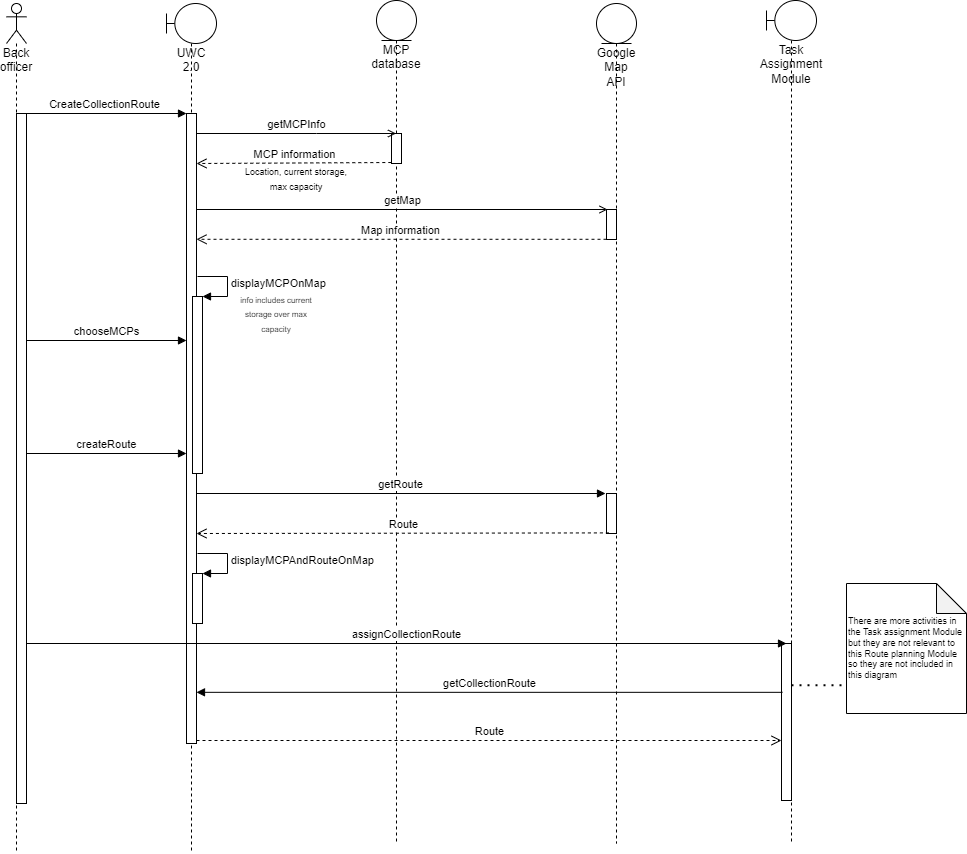

The diagram above was exported from draw.io. Its source (the exported page's mxGraphModel, read from the mxfile embedded in the PNG):
<mxGraphModel dx="1424" dy="783" grid="1" gridSize="10" guides="1" tooltips="1" connect="1" arrows="1" fold="1" page="1" pageScale="1" pageWidth="1169" pageHeight="1654" math="0" shadow="0">
  <root>
    <mxCell id="0" />
    <mxCell id="1" parent="0" />
    <mxCell id="BIae6rZkXRSxjIcygUxG-4" value="Back officer" style="shape=umlLifeline;participant=umlActor;perimeter=lifelinePerimeter;whiteSpace=wrap;html=1;container=1;collapsible=0;recursiveResize=0;verticalAlign=top;spacingTop=36;outlineConnect=0;" parent="1" vertex="1">
      <mxGeometry x="90" y="80" width="20" height="850" as="geometry" />
    </mxCell>
    <mxCell id="BIae6rZkXRSxjIcygUxG-5" value="" style="html=1;points=[];perimeter=orthogonalPerimeter;" parent="BIae6rZkXRSxjIcygUxG-4" vertex="1">
      <mxGeometry x="10" y="110" width="10" height="690" as="geometry" />
    </mxCell>
    <mxCell id="BIae6rZkXRSxjIcygUxG-6" value="Google Map API" style="shape=umlLifeline;participant=umlEntity;perimeter=lifelinePerimeter;whiteSpace=wrap;html=1;container=1;collapsible=0;recursiveResize=0;verticalAlign=top;spacingTop=36;outlineConnect=0;" parent="1" vertex="1">
      <mxGeometry x="680" y="80" width="40" height="840" as="geometry" />
    </mxCell>
    <mxCell id="BIae6rZkXRSxjIcygUxG-18" value="" style="html=1;points=[];perimeter=orthogonalPerimeter;" parent="BIae6rZkXRSxjIcygUxG-6" vertex="1">
      <mxGeometry x="10" y="206" width="10" height="30" as="geometry" />
    </mxCell>
    <mxCell id="BIae6rZkXRSxjIcygUxG-29" value="" style="html=1;points=[];perimeter=orthogonalPerimeter;" parent="BIae6rZkXRSxjIcygUxG-6" vertex="1">
      <mxGeometry x="10" y="490" width="10" height="40" as="geometry" />
    </mxCell>
    <mxCell id="BIae6rZkXRSxjIcygUxG-7" value="MCP database" style="shape=umlLifeline;participant=umlEntity;perimeter=lifelinePerimeter;whiteSpace=wrap;html=1;container=1;collapsible=0;recursiveResize=0;verticalAlign=top;spacingTop=36;outlineConnect=0;" parent="1" vertex="1">
      <mxGeometry x="460" y="77" width="40" height="843" as="geometry" />
    </mxCell>
    <mxCell id="BIae6rZkXRSxjIcygUxG-16" value="" style="html=1;points=[];perimeter=orthogonalPerimeter;" parent="BIae6rZkXRSxjIcygUxG-7" vertex="1">
      <mxGeometry x="15" y="133" width="10" height="30" as="geometry" />
    </mxCell>
    <mxCell id="BIae6rZkXRSxjIcygUxG-12" value="UWC 2.0" style="shape=umlLifeline;participant=umlBoundary;perimeter=lifelinePerimeter;whiteSpace=wrap;html=1;container=1;collapsible=0;recursiveResize=0;verticalAlign=top;spacingTop=36;outlineConnect=0;" parent="1" vertex="1">
      <mxGeometry x="250" y="80" width="50" height="850" as="geometry" />
    </mxCell>
    <mxCell id="BIae6rZkXRSxjIcygUxG-14" value="" style="html=1;points=[];perimeter=orthogonalPerimeter;" parent="BIae6rZkXRSxjIcygUxG-12" vertex="1">
      <mxGeometry x="20" y="110" width="10" height="630" as="geometry" />
    </mxCell>
    <mxCell id="BIae6rZkXRSxjIcygUxG-19" value="" style="html=1;points=[];perimeter=orthogonalPerimeter;" parent="BIae6rZkXRSxjIcygUxG-12" vertex="1">
      <mxGeometry x="26" y="293" width="10" height="177" as="geometry" />
    </mxCell>
    <mxCell id="BIae6rZkXRSxjIcygUxG-20" value="displayMCPOnMap" style="edgeStyle=orthogonalEdgeStyle;html=1;align=left;spacingLeft=2;endArrow=block;rounded=0;entryX=1;entryY=0;" parent="BIae6rZkXRSxjIcygUxG-12" target="BIae6rZkXRSxjIcygUxG-19" edge="1">
      <mxGeometry relative="1" as="geometry">
        <mxPoint x="31" y="273" as="sourcePoint" />
        <Array as="points">
          <mxPoint x="61" y="273" />
        </Array>
      </mxGeometry>
    </mxCell>
    <mxCell id="h5Tk4z8vUM4yuxaN5_J4-15" value="" style="html=1;points=[];perimeter=orthogonalPerimeter;" parent="BIae6rZkXRSxjIcygUxG-12" vertex="1">
      <mxGeometry x="26" y="570" width="10" height="50" as="geometry" />
    </mxCell>
    <mxCell id="h5Tk4z8vUM4yuxaN5_J4-16" value="displayMCPAndRouteOnMap" style="edgeStyle=orthogonalEdgeStyle;html=1;align=left;spacingLeft=2;endArrow=block;rounded=0;entryX=1;entryY=0;" parent="BIae6rZkXRSxjIcygUxG-12" target="h5Tk4z8vUM4yuxaN5_J4-15" edge="1">
      <mxGeometry relative="1" as="geometry">
        <mxPoint x="31" y="550" as="sourcePoint" />
        <Array as="points">
          <mxPoint x="61" y="550" />
        </Array>
      </mxGeometry>
    </mxCell>
    <mxCell id="BIae6rZkXRSxjIcygUxG-13" value="CreateCollectionRoute" style="html=1;verticalAlign=bottom;endArrow=block;rounded=0;exitX=0.7;exitY=0;exitDx=0;exitDy=0;exitPerimeter=0;" parent="1" source="BIae6rZkXRSxjIcygUxG-5" target="BIae6rZkXRSxjIcygUxG-14" edge="1">
      <mxGeometry width="80" relative="1" as="geometry">
        <mxPoint x="540" y="350" as="sourcePoint" />
        <mxPoint x="210" y="200" as="targetPoint" />
      </mxGeometry>
    </mxCell>
    <mxCell id="BIae6rZkXRSxjIcygUxG-15" value="getMCPInfo" style="html=1;verticalAlign=bottom;endArrow=open;rounded=0;endFill=0;" parent="1" target="BIae6rZkXRSxjIcygUxG-7" edge="1">
      <mxGeometry width="80" relative="1" as="geometry">
        <mxPoint x="280" y="210" as="sourcePoint" />
        <mxPoint x="440" y="205" as="targetPoint" />
        <Array as="points">
          <mxPoint x="400" y="210" />
        </Array>
      </mxGeometry>
    </mxCell>
    <mxCell id="BIae6rZkXRSxjIcygUxG-17" value="getMap" style="html=1;verticalAlign=bottom;endArrow=open;rounded=0;entryX=0.1;entryY=0;entryDx=0;entryDy=0;entryPerimeter=0;endFill=0;" parent="1" target="BIae6rZkXRSxjIcygUxG-18" edge="1">
      <mxGeometry width="80" relative="1" as="geometry">
        <mxPoint x="280" y="286" as="sourcePoint" />
        <mxPoint x="680" y="286" as="targetPoint" />
      </mxGeometry>
    </mxCell>
    <mxCell id="BIae6rZkXRSxjIcygUxG-22" value="chooseMCPs" style="html=1;verticalAlign=bottom;endArrow=block;rounded=0;" parent="1" edge="1">
      <mxGeometry width="80" relative="1" as="geometry">
        <mxPoint x="110" y="417" as="sourcePoint" />
        <mxPoint x="270" y="417" as="targetPoint" />
      </mxGeometry>
    </mxCell>
    <mxCell id="BIae6rZkXRSxjIcygUxG-26" value="createRoute" style="html=1;verticalAlign=bottom;endArrow=block;rounded=0;" parent="1" source="BIae6rZkXRSxjIcygUxG-5" edge="1">
      <mxGeometry width="80" relative="1" as="geometry">
        <mxPoint x="130" y="530" as="sourcePoint" />
        <mxPoint x="270" y="530" as="targetPoint" />
      </mxGeometry>
    </mxCell>
    <mxCell id="BIae6rZkXRSxjIcygUxG-28" value="getRoute" style="html=1;verticalAlign=bottom;endArrow=block;rounded=0;entryX=-0.1;entryY=0;entryDx=0;entryDy=0;entryPerimeter=0;" parent="1" source="BIae6rZkXRSxjIcygUxG-14" target="BIae6rZkXRSxjIcygUxG-29" edge="1">
      <mxGeometry width="80" relative="1" as="geometry">
        <mxPoint x="290" y="570" as="sourcePoint" />
        <mxPoint x="670" y="570" as="targetPoint" />
      </mxGeometry>
    </mxCell>
    <mxCell id="rzD8Imqk_gopa5egK_5B-1" value="&lt;font style=&quot;font-size: 8px;&quot;&gt;info includes current storage over max capacity&lt;/font&gt;" style="text;html=1;strokeColor=none;fillColor=none;align=center;verticalAlign=middle;whiteSpace=wrap;rounded=0;" parent="1" vertex="1">
      <mxGeometry x="320" y="370" width="80" height="40" as="geometry" />
    </mxCell>
    <mxCell id="h5Tk4z8vUM4yuxaN5_J4-1" value="MCP information" style="html=1;verticalAlign=bottom;endArrow=open;dashed=1;endSize=8;rounded=0;exitX=-0.02;exitY=0.967;exitDx=0;exitDy=0;exitPerimeter=0;" parent="1" source="BIae6rZkXRSxjIcygUxG-16" edge="1">
      <mxGeometry relative="1" as="geometry">
        <mxPoint x="520" y="300" as="sourcePoint" />
        <mxPoint x="280" y="240" as="targetPoint" />
      </mxGeometry>
    </mxCell>
    <mxCell id="h5Tk4z8vUM4yuxaN5_J4-2" value="Task Assignment Module" style="shape=umlLifeline;participant=umlBoundary;perimeter=lifelinePerimeter;whiteSpace=wrap;html=1;container=1;collapsible=0;recursiveResize=0;verticalAlign=top;spacingTop=36;outlineConnect=0;" parent="1" vertex="1">
      <mxGeometry x="850" y="77" width="50" height="843" as="geometry" />
    </mxCell>
    <mxCell id="h5Tk4z8vUM4yuxaN5_J4-18" value="" style="html=1;points=[];perimeter=orthogonalPerimeter;" parent="h5Tk4z8vUM4yuxaN5_J4-2" vertex="1">
      <mxGeometry x="15" y="643" width="10" height="157" as="geometry" />
    </mxCell>
    <mxCell id="h5Tk4z8vUM4yuxaN5_J4-8" value="&lt;font style=&quot;font-size: 9px;&quot;&gt;Location, current storage, max capacity&lt;/font&gt;" style="text;html=1;strokeColor=none;fillColor=none;align=center;verticalAlign=middle;whiteSpace=wrap;rounded=0;" parent="1" vertex="1">
      <mxGeometry x="320" y="240" width="120" height="30" as="geometry" />
    </mxCell>
    <mxCell id="h5Tk4z8vUM4yuxaN5_J4-10" value="Map information" style="html=1;verticalAlign=bottom;endArrow=open;dashed=1;endSize=8;rounded=0;exitX=0;exitY=0.993;exitDx=0;exitDy=0;exitPerimeter=0;" parent="1" source="BIae6rZkXRSxjIcygUxG-18" target="BIae6rZkXRSxjIcygUxG-14" edge="1">
      <mxGeometry relative="1" as="geometry">
        <mxPoint x="584.8" y="310" as="sourcePoint" />
        <mxPoint x="390" y="310.99" as="targetPoint" />
      </mxGeometry>
    </mxCell>
    <mxCell id="h5Tk4z8vUM4yuxaN5_J4-14" value="Route" style="html=1;verticalAlign=bottom;endArrow=open;dashed=1;endSize=8;rounded=0;exitX=0.24;exitY=0.985;exitDx=0;exitDy=0;exitPerimeter=0;" parent="1" source="BIae6rZkXRSxjIcygUxG-29" edge="1">
      <mxGeometry relative="1" as="geometry">
        <mxPoint x="640" y="610" as="sourcePoint" />
        <mxPoint x="280" y="610" as="targetPoint" />
      </mxGeometry>
    </mxCell>
    <mxCell id="h5Tk4z8vUM4yuxaN5_J4-19" value="assignCollectionRoute" style="html=1;verticalAlign=bottom;endArrow=block;rounded=0;" parent="1" edge="1">
      <mxGeometry width="80" relative="1" as="geometry">
        <mxPoint x="110" y="720" as="sourcePoint" />
        <mxPoint x="870" y="720" as="targetPoint" />
      </mxGeometry>
    </mxCell>
    <mxCell id="h5Tk4z8vUM4yuxaN5_J4-22" value="getCollectionRoute" style="html=1;verticalAlign=bottom;endArrow=block;rounded=0;exitX=0.1;exitY=0.311;exitDx=0;exitDy=0;exitPerimeter=0;" parent="1" source="h5Tk4z8vUM4yuxaN5_J4-18" target="BIae6rZkXRSxjIcygUxG-14" edge="1">
      <mxGeometry width="80" relative="1" as="geometry">
        <mxPoint x="120" y="730" as="sourcePoint" />
        <mxPoint x="290" y="750" as="targetPoint" />
      </mxGeometry>
    </mxCell>
    <mxCell id="h5Tk4z8vUM4yuxaN5_J4-23" value="Route" style="html=1;verticalAlign=bottom;endArrow=open;dashed=1;endSize=8;rounded=0;" parent="1" target="h5Tk4z8vUM4yuxaN5_J4-18" edge="1">
      <mxGeometry relative="1" as="geometry">
        <mxPoint x="280" y="817" as="sourcePoint" />
        <mxPoint x="330" y="790.6" as="targetPoint" />
      </mxGeometry>
    </mxCell>
    <mxCell id="h5Tk4z8vUM4yuxaN5_J4-24" value="There are more activities in the Task assignment Module but they are not relevant to this Route planning Module so they are not included in this diagram" style="shape=note;whiteSpace=wrap;html=1;backgroundOutline=1;darkOpacity=0.05;fontSize=9;align=left;" parent="1" vertex="1">
      <mxGeometry x="930" y="660" width="120" height="130" as="geometry" />
    </mxCell>
    <mxCell id="h5Tk4z8vUM4yuxaN5_J4-25" value="" style="endArrow=none;dashed=1;html=1;dashPattern=1 3;strokeWidth=2;rounded=0;fontSize=9;" parent="1" source="h5Tk4z8vUM4yuxaN5_J4-18" target="h5Tk4z8vUM4yuxaN5_J4-24" edge="1">
      <mxGeometry width="50" height="50" relative="1" as="geometry">
        <mxPoint x="790" y="770" as="sourcePoint" />
        <mxPoint x="840" y="720" as="targetPoint" />
      </mxGeometry>
    </mxCell>
  </root>
</mxGraphModel>